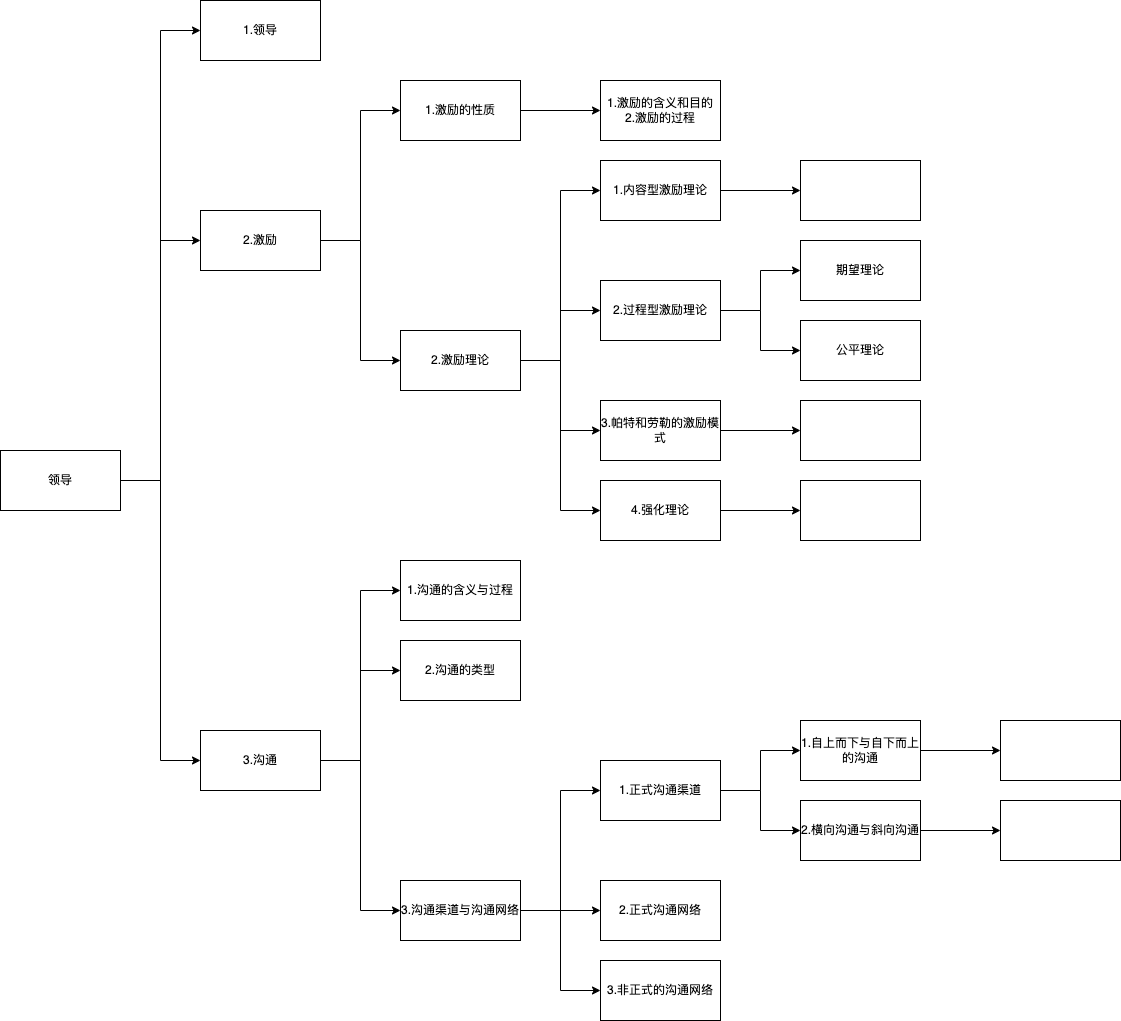

The diagram above was exported from draw.io. Its source (the exported page's mxGraphModel, read from the mxfile embedded in the PNG):
<mxGraphModel dx="954" dy="589" grid="1" gridSize="10" guides="1" tooltips="1" connect="1" arrows="1" fold="1" page="1" pageScale="1" pageWidth="827" pageHeight="1169" math="0" shadow="0">
  <root>
    <mxCell id="0" />
    <mxCell id="1" parent="0" />
    <mxCell id="041e8lr1HpQpGlzFnUAI-3" value="" style="edgeStyle=orthogonalEdgeStyle;rounded=0;orthogonalLoop=1;jettySize=auto;html=1;entryX=0;entryY=0.5;entryDx=0;entryDy=0;" parent="1" source="041e8lr1HpQpGlzFnUAI-1" target="041e8lr1HpQpGlzFnUAI-2" edge="1">
      <mxGeometry relative="1" as="geometry" />
    </mxCell>
    <mxCell id="041e8lr1HpQpGlzFnUAI-6" style="edgeStyle=orthogonalEdgeStyle;rounded=0;orthogonalLoop=1;jettySize=auto;html=1;entryX=0;entryY=0.5;entryDx=0;entryDy=0;" parent="1" source="041e8lr1HpQpGlzFnUAI-1" target="041e8lr1HpQpGlzFnUAI-4" edge="1">
      <mxGeometry relative="1" as="geometry" />
    </mxCell>
    <mxCell id="041e8lr1HpQpGlzFnUAI-7" style="edgeStyle=orthogonalEdgeStyle;rounded=0;orthogonalLoop=1;jettySize=auto;html=1;entryX=0;entryY=0.5;entryDx=0;entryDy=0;" parent="1" source="041e8lr1HpQpGlzFnUAI-1" target="041e8lr1HpQpGlzFnUAI-5" edge="1">
      <mxGeometry relative="1" as="geometry" />
    </mxCell>
    <mxCell id="041e8lr1HpQpGlzFnUAI-1" value="领导" style="rounded=0;whiteSpace=wrap;html=1;" parent="1" vertex="1">
      <mxGeometry x="40" y="490" width="120" height="60" as="geometry" />
    </mxCell>
    <mxCell id="041e8lr1HpQpGlzFnUAI-2" value="1.领导" style="rounded=0;whiteSpace=wrap;html=1;" parent="1" vertex="1">
      <mxGeometry x="240" y="40" width="120" height="60" as="geometry" />
    </mxCell>
    <mxCell id="041e8lr1HpQpGlzFnUAI-32" value="" style="edgeStyle=orthogonalEdgeStyle;rounded=0;orthogonalLoop=1;jettySize=auto;html=1;entryX=0;entryY=0.5;entryDx=0;entryDy=0;" parent="1" source="041e8lr1HpQpGlzFnUAI-4" target="041e8lr1HpQpGlzFnUAI-31" edge="1">
      <mxGeometry relative="1" as="geometry" />
    </mxCell>
    <mxCell id="041e8lr1HpQpGlzFnUAI-36" style="edgeStyle=orthogonalEdgeStyle;rounded=0;orthogonalLoop=1;jettySize=auto;html=1;entryX=0;entryY=0.5;entryDx=0;entryDy=0;" parent="1" source="041e8lr1HpQpGlzFnUAI-4" target="041e8lr1HpQpGlzFnUAI-35" edge="1">
      <mxGeometry relative="1" as="geometry" />
    </mxCell>
    <mxCell id="041e8lr1HpQpGlzFnUAI-4" value="2.激励" style="rounded=0;whiteSpace=wrap;html=1;" parent="1" vertex="1">
      <mxGeometry x="240" y="250" width="120" height="60" as="geometry" />
    </mxCell>
    <mxCell id="041e8lr1HpQpGlzFnUAI-57" style="edgeStyle=orthogonalEdgeStyle;rounded=0;orthogonalLoop=1;jettySize=auto;html=1;entryX=0;entryY=0.5;entryDx=0;entryDy=0;" parent="1" source="041e8lr1HpQpGlzFnUAI-5" target="041e8lr1HpQpGlzFnUAI-48" edge="1">
      <mxGeometry relative="1" as="geometry" />
    </mxCell>
    <mxCell id="041e8lr1HpQpGlzFnUAI-58" style="edgeStyle=orthogonalEdgeStyle;rounded=0;orthogonalLoop=1;jettySize=auto;html=1;entryX=0;entryY=0.5;entryDx=0;entryDy=0;" parent="1" source="041e8lr1HpQpGlzFnUAI-5" target="041e8lr1HpQpGlzFnUAI-50" edge="1">
      <mxGeometry relative="1" as="geometry" />
    </mxCell>
    <mxCell id="041e8lr1HpQpGlzFnUAI-59" style="edgeStyle=orthogonalEdgeStyle;rounded=0;orthogonalLoop=1;jettySize=auto;html=1;entryX=0;entryY=0.5;entryDx=0;entryDy=0;" parent="1" source="041e8lr1HpQpGlzFnUAI-5" target="041e8lr1HpQpGlzFnUAI-49" edge="1">
      <mxGeometry relative="1" as="geometry" />
    </mxCell>
    <mxCell id="041e8lr1HpQpGlzFnUAI-5" value="3.沟通" style="rounded=0;whiteSpace=wrap;html=1;" parent="1" vertex="1">
      <mxGeometry x="240" y="770" width="120" height="60" as="geometry" />
    </mxCell>
    <mxCell id="041e8lr1HpQpGlzFnUAI-34" value="" style="edgeStyle=orthogonalEdgeStyle;rounded=0;orthogonalLoop=1;jettySize=auto;html=1;" parent="1" source="041e8lr1HpQpGlzFnUAI-31" target="041e8lr1HpQpGlzFnUAI-33" edge="1">
      <mxGeometry relative="1" as="geometry" />
    </mxCell>
    <mxCell id="041e8lr1HpQpGlzFnUAI-31" value="1.激励的性质" style="rounded=0;whiteSpace=wrap;html=1;" parent="1" vertex="1">
      <mxGeometry x="440" y="120" width="120" height="60" as="geometry" />
    </mxCell>
    <mxCell id="041e8lr1HpQpGlzFnUAI-33" value="1.激励的含义和目的&lt;br&gt;2.激励的过程" style="rounded=0;whiteSpace=wrap;html=1;" parent="1" vertex="1">
      <mxGeometry x="640" y="120" width="120" height="60" as="geometry" />
    </mxCell>
    <mxCell id="041e8lr1HpQpGlzFnUAI-42" style="edgeStyle=orthogonalEdgeStyle;rounded=0;orthogonalLoop=1;jettySize=auto;html=1;entryX=0;entryY=0.5;entryDx=0;entryDy=0;" parent="1" source="041e8lr1HpQpGlzFnUAI-35" target="041e8lr1HpQpGlzFnUAI-37" edge="1">
      <mxGeometry relative="1" as="geometry" />
    </mxCell>
    <mxCell id="041e8lr1HpQpGlzFnUAI-43" style="edgeStyle=orthogonalEdgeStyle;rounded=0;orthogonalLoop=1;jettySize=auto;html=1;entryX=0;entryY=0.5;entryDx=0;entryDy=0;" parent="1" source="041e8lr1HpQpGlzFnUAI-35" target="041e8lr1HpQpGlzFnUAI-40" edge="1">
      <mxGeometry relative="1" as="geometry" />
    </mxCell>
    <mxCell id="041e8lr1HpQpGlzFnUAI-44" style="edgeStyle=orthogonalEdgeStyle;rounded=0;orthogonalLoop=1;jettySize=auto;html=1;entryX=0;entryY=0.5;entryDx=0;entryDy=0;" parent="1" source="041e8lr1HpQpGlzFnUAI-35" target="041e8lr1HpQpGlzFnUAI-41" edge="1">
      <mxGeometry relative="1" as="geometry" />
    </mxCell>
    <mxCell id="041e8lr1HpQpGlzFnUAI-45" style="edgeStyle=orthogonalEdgeStyle;rounded=0;orthogonalLoop=1;jettySize=auto;html=1;entryX=0;entryY=0.5;entryDx=0;entryDy=0;" parent="1" source="041e8lr1HpQpGlzFnUAI-35" target="041e8lr1HpQpGlzFnUAI-39" edge="1">
      <mxGeometry relative="1" as="geometry">
        <mxPoint x="640" y="550" as="targetPoint" />
      </mxGeometry>
    </mxCell>
    <mxCell id="041e8lr1HpQpGlzFnUAI-35" value="2.激励理论" style="rounded=0;whiteSpace=wrap;html=1;" parent="1" vertex="1">
      <mxGeometry x="440" y="370" width="120" height="60" as="geometry" />
    </mxCell>
    <mxCell id="Cz9L10FssGvMUWYSMmT7-8" value="" style="edgeStyle=orthogonalEdgeStyle;rounded=0;orthogonalLoop=1;jettySize=auto;html=1;" parent="1" source="041e8lr1HpQpGlzFnUAI-37" target="Cz9L10FssGvMUWYSMmT7-7" edge="1">
      <mxGeometry relative="1" as="geometry" />
    </mxCell>
    <mxCell id="041e8lr1HpQpGlzFnUAI-37" value="1.内容型激励理论" style="rounded=0;whiteSpace=wrap;html=1;" parent="1" vertex="1">
      <mxGeometry x="640" y="200" width="120" height="60" as="geometry" />
    </mxCell>
    <mxCell id="Cz9L10FssGvMUWYSMmT7-12" value="" style="edgeStyle=orthogonalEdgeStyle;rounded=0;orthogonalLoop=1;jettySize=auto;html=1;exitX=1;exitY=0.5;exitDx=0;exitDy=0;entryX=0;entryY=0.5;entryDx=0;entryDy=0;" parent="1" source="041e8lr1HpQpGlzFnUAI-39" target="Cz9L10FssGvMUWYSMmT7-11" edge="1">
      <mxGeometry relative="1" as="geometry">
        <mxPoint x="760" y="550" as="sourcePoint" />
        <mxPoint x="840" y="550" as="targetPoint" />
      </mxGeometry>
    </mxCell>
    <mxCell id="041e8lr1HpQpGlzFnUAI-39" value="4.强化理论" style="rounded=0;whiteSpace=wrap;html=1;" parent="1" vertex="1">
      <mxGeometry x="640" y="520" width="120" height="60" as="geometry" />
    </mxCell>
    <mxCell id="041e8lr1HpQpGlzFnUAI-47" value="" style="edgeStyle=orthogonalEdgeStyle;rounded=0;orthogonalLoop=1;jettySize=auto;html=1;" parent="1" source="041e8lr1HpQpGlzFnUAI-40" target="041e8lr1HpQpGlzFnUAI-46" edge="1">
      <mxGeometry relative="1" as="geometry" />
    </mxCell>
    <mxCell id="Cz9L10FssGvMUWYSMmT7-6" style="edgeStyle=orthogonalEdgeStyle;rounded=0;orthogonalLoop=1;jettySize=auto;html=1;entryX=0;entryY=0.5;entryDx=0;entryDy=0;" parent="1" source="041e8lr1HpQpGlzFnUAI-40" target="Cz9L10FssGvMUWYSMmT7-5" edge="1">
      <mxGeometry relative="1" as="geometry" />
    </mxCell>
    <mxCell id="041e8lr1HpQpGlzFnUAI-40" value="2.过程型激励理论" style="rounded=0;whiteSpace=wrap;html=1;" parent="1" vertex="1">
      <mxGeometry x="640" y="320" width="120" height="60" as="geometry" />
    </mxCell>
    <mxCell id="Cz9L10FssGvMUWYSMmT7-10" value="" style="edgeStyle=orthogonalEdgeStyle;rounded=0;orthogonalLoop=1;jettySize=auto;html=1;" parent="1" source="041e8lr1HpQpGlzFnUAI-41" target="Cz9L10FssGvMUWYSMmT7-9" edge="1">
      <mxGeometry relative="1" as="geometry" />
    </mxCell>
    <mxCell id="041e8lr1HpQpGlzFnUAI-41" value="3.帕特和劳勒的激励模式" style="rounded=0;whiteSpace=wrap;html=1;" parent="1" vertex="1">
      <mxGeometry x="640" y="440" width="120" height="60" as="geometry" />
    </mxCell>
    <mxCell id="041e8lr1HpQpGlzFnUAI-46" value="&lt;div&gt;期望理论&lt;/div&gt;" style="rounded=0;whiteSpace=wrap;html=1;" parent="1" vertex="1">
      <mxGeometry x="840" y="280" width="120" height="60" as="geometry" />
    </mxCell>
    <mxCell id="041e8lr1HpQpGlzFnUAI-48" value="1.沟通的含义与过程" style="rounded=0;whiteSpace=wrap;html=1;" parent="1" vertex="1">
      <mxGeometry x="440" y="600" width="120" height="60" as="geometry" />
    </mxCell>
    <mxCell id="041e8lr1HpQpGlzFnUAI-52" value="" style="edgeStyle=orthogonalEdgeStyle;rounded=0;orthogonalLoop=1;jettySize=auto;html=1;entryX=0;entryY=0.5;entryDx=0;entryDy=0;" parent="1" source="041e8lr1HpQpGlzFnUAI-49" target="041e8lr1HpQpGlzFnUAI-51" edge="1">
      <mxGeometry relative="1" as="geometry" />
    </mxCell>
    <mxCell id="041e8lr1HpQpGlzFnUAI-55" style="edgeStyle=orthogonalEdgeStyle;rounded=0;orthogonalLoop=1;jettySize=auto;html=1;entryX=0;entryY=0.5;entryDx=0;entryDy=0;" parent="1" source="041e8lr1HpQpGlzFnUAI-49" target="041e8lr1HpQpGlzFnUAI-53" edge="1">
      <mxGeometry relative="1" as="geometry" />
    </mxCell>
    <mxCell id="041e8lr1HpQpGlzFnUAI-56" style="edgeStyle=orthogonalEdgeStyle;rounded=0;orthogonalLoop=1;jettySize=auto;html=1;entryX=0;entryY=0.5;entryDx=0;entryDy=0;" parent="1" source="041e8lr1HpQpGlzFnUAI-49" target="041e8lr1HpQpGlzFnUAI-54" edge="1">
      <mxGeometry relative="1" as="geometry" />
    </mxCell>
    <mxCell id="041e8lr1HpQpGlzFnUAI-49" value="3.沟通渠道与沟通网络" style="rounded=0;whiteSpace=wrap;html=1;" parent="1" vertex="1">
      <mxGeometry x="440" y="920" width="120" height="60" as="geometry" />
    </mxCell>
    <mxCell id="041e8lr1HpQpGlzFnUAI-50" value="2.沟通的类型" style="rounded=0;whiteSpace=wrap;html=1;" parent="1" vertex="1">
      <mxGeometry x="440" y="680" width="120" height="60" as="geometry" />
    </mxCell>
    <mxCell id="Cz9L10FssGvMUWYSMmT7-15" value="" style="edgeStyle=orthogonalEdgeStyle;rounded=0;orthogonalLoop=1;jettySize=auto;html=1;" parent="1" source="041e8lr1HpQpGlzFnUAI-51" target="Cz9L10FssGvMUWYSMmT7-14" edge="1">
      <mxGeometry relative="1" as="geometry" />
    </mxCell>
    <mxCell id="Cz9L10FssGvMUWYSMmT7-17" style="edgeStyle=orthogonalEdgeStyle;rounded=0;orthogonalLoop=1;jettySize=auto;html=1;entryX=0;entryY=0.5;entryDx=0;entryDy=0;" parent="1" source="041e8lr1HpQpGlzFnUAI-51" target="Cz9L10FssGvMUWYSMmT7-16" edge="1">
      <mxGeometry relative="1" as="geometry" />
    </mxCell>
    <mxCell id="041e8lr1HpQpGlzFnUAI-51" value="1.正式沟通渠道" style="rounded=0;whiteSpace=wrap;html=1;" parent="1" vertex="1">
      <mxGeometry x="640" y="800" width="120" height="60" as="geometry" />
    </mxCell>
    <mxCell id="041e8lr1HpQpGlzFnUAI-53" value="2.正式沟通网络" style="rounded=0;whiteSpace=wrap;html=1;" parent="1" vertex="1">
      <mxGeometry x="640" y="920" width="120" height="60" as="geometry" />
    </mxCell>
    <mxCell id="041e8lr1HpQpGlzFnUAI-54" value="3.非正式的沟通网络" style="rounded=0;whiteSpace=wrap;html=1;" parent="1" vertex="1">
      <mxGeometry x="640" y="1000" width="120" height="60" as="geometry" />
    </mxCell>
    <mxCell id="Cz9L10FssGvMUWYSMmT7-5" value="&lt;div&gt;&lt;span style=&quot;background-color: initial;&quot;&gt;公平理论&lt;/span&gt;&lt;/div&gt;" style="rounded=0;whiteSpace=wrap;html=1;" parent="1" vertex="1">
      <mxGeometry x="840" y="360" width="120" height="60" as="geometry" />
    </mxCell>
    <mxCell id="Cz9L10FssGvMUWYSMmT7-7" value="" style="rounded=0;whiteSpace=wrap;html=1;" parent="1" vertex="1">
      <mxGeometry x="840" y="200" width="120" height="60" as="geometry" />
    </mxCell>
    <mxCell id="Cz9L10FssGvMUWYSMmT7-9" value="" style="whiteSpace=wrap;html=1;rounded=0;" parent="1" vertex="1">
      <mxGeometry x="840" y="440" width="120" height="60" as="geometry" />
    </mxCell>
    <mxCell id="ic0lf0qnIi8cS8K4FhoM-1" style="edgeStyle=orthogonalEdgeStyle;rounded=0;orthogonalLoop=1;jettySize=auto;html=1;exitX=0.25;exitY=0;exitDx=0;exitDy=0;" parent="1" edge="1">
      <mxGeometry relative="1" as="geometry">
        <mxPoint x="870" y="520" as="targetPoint" />
        <mxPoint x="870" y="520" as="sourcePoint" />
      </mxGeometry>
    </mxCell>
    <mxCell id="Cz9L10FssGvMUWYSMmT7-11" value="" style="whiteSpace=wrap;html=1;rounded=0;" parent="1" vertex="1">
      <mxGeometry x="840" y="520" width="120" height="60" as="geometry" />
    </mxCell>
    <mxCell id="Cz9L10FssGvMUWYSMmT7-19" value="" style="edgeStyle=orthogonalEdgeStyle;rounded=0;orthogonalLoop=1;jettySize=auto;html=1;" parent="1" source="Cz9L10FssGvMUWYSMmT7-14" target="Cz9L10FssGvMUWYSMmT7-18" edge="1">
      <mxGeometry relative="1" as="geometry" />
    </mxCell>
    <mxCell id="Cz9L10FssGvMUWYSMmT7-14" value="1.自上而下与自下而上的沟通" style="rounded=0;whiteSpace=wrap;html=1;" parent="1" vertex="1">
      <mxGeometry x="840" y="760" width="120" height="60" as="geometry" />
    </mxCell>
    <mxCell id="Cz9L10FssGvMUWYSMmT7-21" value="" style="edgeStyle=orthogonalEdgeStyle;rounded=0;orthogonalLoop=1;jettySize=auto;html=1;" parent="1" source="Cz9L10FssGvMUWYSMmT7-16" target="Cz9L10FssGvMUWYSMmT7-20" edge="1">
      <mxGeometry relative="1" as="geometry" />
    </mxCell>
    <mxCell id="Cz9L10FssGvMUWYSMmT7-16" value="2.横向沟通与斜向沟通" style="rounded=0;whiteSpace=wrap;html=1;" parent="1" vertex="1">
      <mxGeometry x="840" y="840" width="120" height="60" as="geometry" />
    </mxCell>
    <mxCell id="Cz9L10FssGvMUWYSMmT7-18" value="" style="rounded=0;whiteSpace=wrap;html=1;" parent="1" vertex="1">
      <mxGeometry x="1040" y="760" width="120" height="60" as="geometry" />
    </mxCell>
    <mxCell id="Cz9L10FssGvMUWYSMmT7-20" value="" style="rounded=0;whiteSpace=wrap;html=1;" parent="1" vertex="1">
      <mxGeometry x="1040" y="840" width="120" height="60" as="geometry" />
    </mxCell>
  </root>
</mxGraphModel>